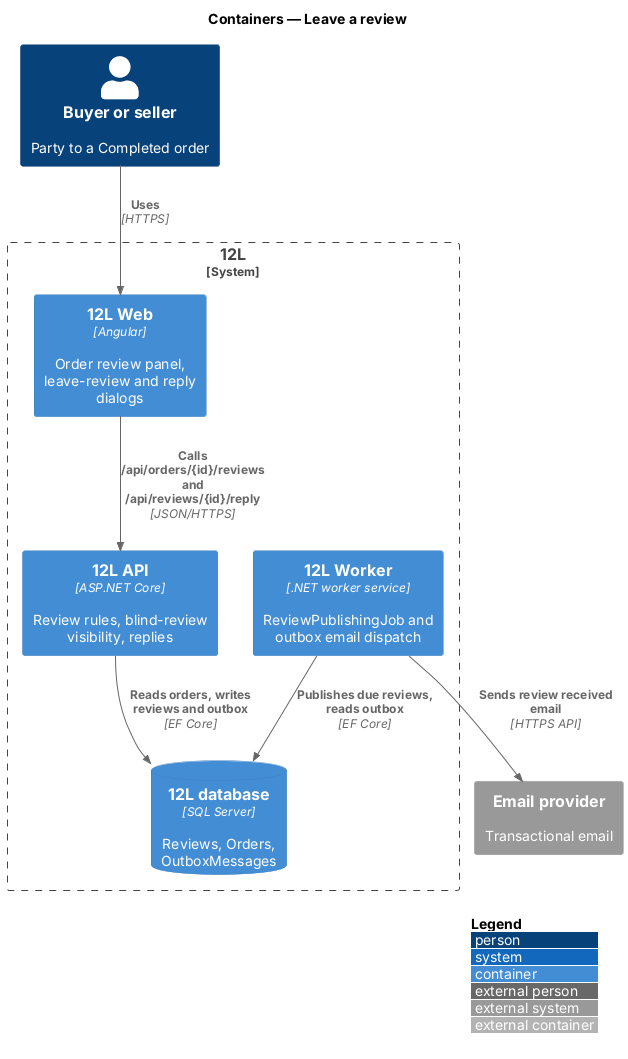

The diagram above was rendered by PlantUML. Its source (embedded in the PNG):
@startuml
!include <C4/C4_Container>
LAYOUT_WITH_LEGEND()
title Containers — Leave a review

Person(member, "Buyer or seller", "Party to a Completed order")
System_Boundary(twelvel, "12L") {
  Container(web, "12L Web", "Angular", "Order review panel, leave-review and reply dialogs")
  Container(api, "12L API", "ASP.NET Core", "Review rules, blind-review visibility, replies")
  Container(worker, "12L Worker", ".NET worker service", "ReviewPublishingJob and outbox email dispatch")
  ContainerDb(db, "12L database", "SQL Server", "Reviews, Orders, OutboxMessages")
}
System_Ext(email, "Email provider", "Transactional email")

Rel(member, web, "Uses", "HTTPS")
Rel(web, api, "Calls /api/orders/{id}/reviews and /api/reviews/{id}/reply", "JSON/HTTPS")
Rel(api, db, "Reads orders, writes reviews and outbox", "EF Core")
Rel(worker, db, "Publishes due reviews, reads outbox", "EF Core")
Rel(worker, email, "Sends review received email", "HTTPS API")
@enduml